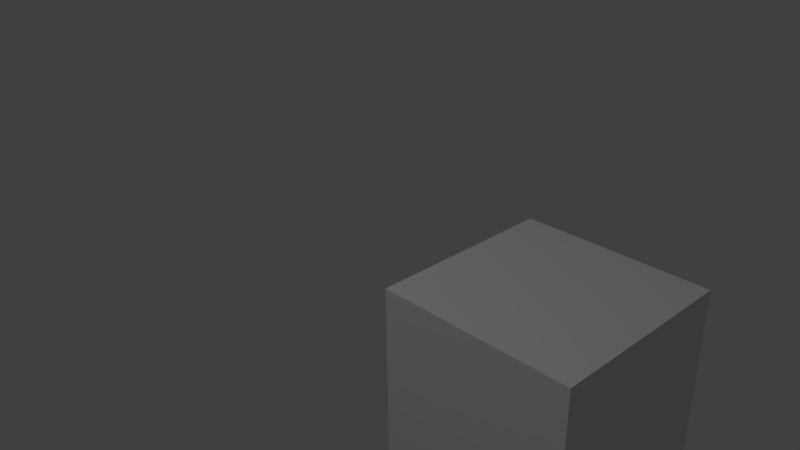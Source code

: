 # Source: maleta.blend  (saved by Blender 2.63.0; exported with 4.5.12 LTS)
import bpy
from mathutils import Matrix  # noqa: F401  (used for matrix-valued properties, if any)

bpy.ops.wm.read_factory_settings(use_empty=True)
scene = bpy.context.scene
scene.name = 'Scene'

# ---- collections
col_collection_1 = bpy.data.collections.new('Collection 1'); scene.collection.children.link(col_collection_1)

# ---- materials (node trees are filled in below, after node groups)
mat_material = bpy.data.materials.new('Material')
mat_material.alpha_threshold = 0.0
mat_material.use_transparent_shadow = False
mat_material.roughness = 0.5
mat_material.specular_intensity = 1.0
mat_material.line_color = (0.0, 0.0, 0.0, 1.0)
mat_cruz = bpy.data.materials.new('Cruz')
mat_cruz.alpha_threshold = 0.0
mat_cruz.use_transparent_shadow = False
mat_cruz.preview_render_type = 'CUBE'
mat_cruz.roughness = 0.5
mat_cruz.line_color = (0.0, 0.0, 0.0, 1.0)

# ---- material node trees

# ---- world
world_world = bpy.data.worlds.new('World'); scene.world = world_world
world_world.color = (0.05088, 0.05088, 0.05088)
world_world.use_sun_shadow = False
world_world.sun_shadow_jitter_overblur = 0.0
world_world.cycles.sampling_method = 'MANUAL'
world_world.cycles.sample_map_resolution = 256

# ---- cameras
cam_camera = bpy.data.cameras.new('Camera')
cam_camera.clip_end = 100.0
cam_camera.lens = 35.0
cam_camera.sensor_width = 32.0
cam_camera.sensor_height = 18.0
cam_camera.ortho_scale = 7.314
cam_camera.dof.focus_distance = 0.0
cam_camera.dof.aperture_fstop = 128.0

# ---- lights
light_lamp = bpy.data.lights.new('Lamp', 'POINT')
light_lamp.transmission_factor = 0.0
light_lamp.cutoff_distance = 30.0
light_lamp.energy = 100.0
light_lamp.shadow_buffer_clip_start = 1.001
light_lamp.shadow_soft_size = 1.0
light_lamp.shadow_maximum_resolution = 0.006
light_lamp.use_absolute_resolution = True
light_lamp.cycles.use_multiple_importance_sampling = False

# ---- meshes
me_cube = bpy.data.meshes.new('Cube')
me_cube.from_pydata([(-1.0, -1.0, -1.0), (-1.0, 1.0, -1.0), (1.0, 1.0, -1.0), (1.0, -1.0, -1.0), (-1.0, -1.0, 1.0), (-1.0, 1.0, 1.0), (1.0, 1.0, 1.0), (1.0, -1.0, 1.0)], [], [(4, 5, 1, 0), (5, 6, 2, 1), (6, 7, 3, 2), (7, 4, 0, 3), (0, 1, 2, 3), (7, 6, 5, 4)])
me_cube.polygons.foreach_set('material_index', [0, 0, 0, 0, 1, 1])
me_cube.materials.append(mat_material)
me_cube.materials.append(mat_cruz)
me_cube.use_remesh_preserve_volume = False
me_cube.use_remesh_preserve_attributes = False
me_cube.use_mirror_vertex_groups = False
me_cube.update()

# ---- objects
ob_cube = bpy.data.objects.new('Cube', me_cube)
ob_lamp = bpy.data.objects.new('Lamp', light_lamp)
ob_camera = bpy.data.objects.new('Camera', cam_camera)

# ---- transforms, parenting, visibility, modifiers, constraints
ob_cube.location = (2.992, 1.008, 1.295)
ob_cube.rotation_euler = (0.0, 4.712, 0.0)
ob_cube.scale = (0.4616, 0.4616, 0.4616)
ob_cube.lineart.crease_threshold = 0.0
ob_lamp.location = (1.919, -1.502, 5.904)
ob_lamp.rotation_euler = (0.6503, 0.05522, 1.866)
ob_lamp.lock_rotations_4d = False
ob_lamp.empty_display_type = 'ARROWS'
ob_lamp.color = (0.0, 0.0, 0.0, 0.0)
ob_lamp.lineart.crease_threshold = 0.0
ob_camera.location = (4.813, -1.498, 3.568)
ob_camera.rotation_euler = (1.109, 0.01082, 0.8149)
ob_camera.lock_rotations_4d = False
ob_camera.empty_display_type = 'ARROWS'
ob_camera.color = (0.0, 0.0, 0.0, 0.0)
ob_camera.display_type = 'WIRE'
ob_camera.lineart.crease_threshold = 0.0

# ---- collection membership
col_collection_1.objects.link(ob_cube)
col_collection_1.objects.link(ob_lamp)
col_collection_1.objects.link(ob_camera)

# ---- scene / render settings (as saved in the file)
scene.camera = ob_camera
scene.frame_start = 1; scene.frame_end = 250; scene.frame_set(1)
scene.render.engine = 'BLENDER_EEVEE_NEXT'
scene.render.image_settings.color_mode = 'RGB'
scene.render.image_settings.compression = 90
scene.render.resolution_percentage = 50
scene.render.dither_intensity = 0.0
scene.render.bake_margin = 2
scene.render.bake_bias = 0.0
scene.cycles.use_denoising = False
scene.cycles.samples = 10
scene.cycles.sampling_pattern = 'TABULATED_SOBOL'
scene.cycles.light_sampling_threshold = 0.0
scene.cycles.use_adaptive_sampling = False
scene.cycles.use_light_tree = False
scene.cycles.blur_glossy = 0.0
scene.cycles.volume_bounces = 1
scene.cycles.pixel_filter_type = 'GAUSSIAN'
scene.cycles.sample_clamp_indirect = 0.0
scene.view_settings.view_transform = 'Standard'
bpy.context.view_layer.update()
